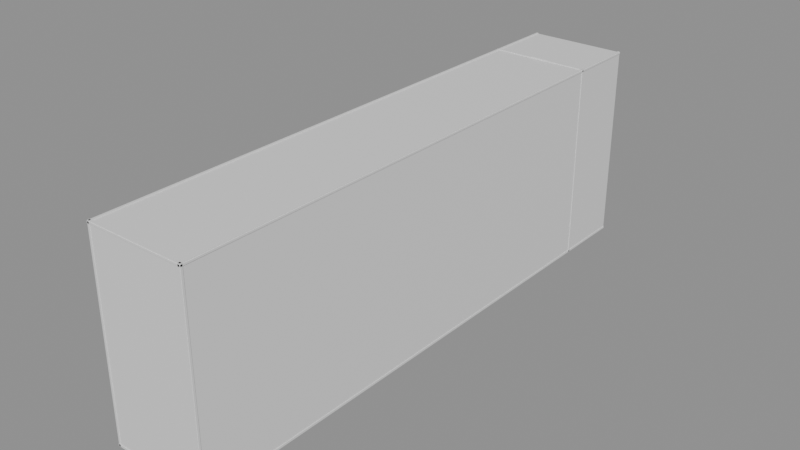 # Source: Room17Walls.blend  (saved by Blender 5.2.44; exported with 4.5.12 LTS)
import bpy
from mathutils import Matrix  # noqa: F401  (used for matrix-valued properties, if any)

bpy.ops.wm.read_factory_settings(use_empty=True)
scene = bpy.context.scene
scene.name = 'Room17Walls'

# ---- collections
col_editablewalls = bpy.data.collections.new('EditableWalls'); scene.collection.children.link(col_editablewalls)
col_editableplatforms = bpy.data.collections.new('EditablePlatforms'); scene.collection.children.link(col_editableplatforms)
col_room_shell___hide_here = bpy.data.collections.new('ROOM SHELL — HIDE HERE'); scene.collection.children.link(col_room_shell___hide_here)

# ---- materials (node trees are filled in below, after node groups)
mat_roomreferencematerial_002 = bpy.data.materials.new('RoomReferenceMaterial.002')
mat_roomreferencematerial_002.diffuse_color = (0.16, 0.24, 0.28, 1.0)
mat_roomwallmaterial = bpy.data.materials.new('RoomWallMaterial')
mat_roomwallmaterial.diffuse_color = (0.3, 0.39, 0.42, 1.0)
mat_roomreferencematerial = bpy.data.materials.new('RoomReferenceMaterial')
mat_roomreferencematerial.diffuse_color = (0.16, 0.24, 0.28, 1.0)
mat_roomreferencematerial_001 = bpy.data.materials.new('RoomReferenceMaterial.001')
mat_roomreferencematerial_001.diffuse_color = (0.16, 0.24, 0.28, 1.0)

# ---- material node trees
mat_roomreferencematerial_002.use_nodes = True; mat_roomreferencematerial_002.node_tree.nodes.clear()
_N = mat_roomreferencematerial_002.node_tree.nodes; _L = mat_roomreferencematerial_002.node_tree.links
n0 = _N.new('ShaderNodeBsdfPrincipled'); n0.name = 'Principled BSDF'; n0.location = (-200, 100)
n0.inputs[10].default_value = 0.005
n1 = _N.new('ShaderNodeOutputMaterial'); n1.name = 'Material Output'; n1.location = (200, 100)
_L.new(n0.outputs[0], n1.inputs[0])
n1.is_active_output = True
mat_roomwallmaterial.use_nodes = True; mat_roomwallmaterial.node_tree.nodes.clear()
_N = mat_roomwallmaterial.node_tree.nodes; _L = mat_roomwallmaterial.node_tree.links
n0 = _N.new('ShaderNodeBsdfPrincipled'); n0.name = 'Principled BSDF'; n0.location = (-200, 100)
n0.inputs[10].default_value = 0.005
n1 = _N.new('ShaderNodeOutputMaterial'); n1.name = 'Material Output'; n1.location = (200, 100)
_L.new(n0.outputs[0], n1.inputs[0])
n1.is_active_output = True
mat_roomreferencematerial.use_nodes = True; mat_roomreferencematerial.node_tree.nodes.clear()
_N = mat_roomreferencematerial.node_tree.nodes; _L = mat_roomreferencematerial.node_tree.links
n0 = _N.new('ShaderNodeBsdfPrincipled'); n0.name = 'Principled BSDF'; n0.location = (-200, 100)
n0.inputs[10].default_value = 0.005
n1 = _N.new('ShaderNodeOutputMaterial'); n1.name = 'Material Output'; n1.location = (200, 100)
_L.new(n0.outputs[0], n1.inputs[0])
n1.is_active_output = True
mat_roomreferencematerial_001.use_nodes = True; mat_roomreferencematerial_001.node_tree.nodes.clear()
_N = mat_roomreferencematerial_001.node_tree.nodes; _L = mat_roomreferencematerial_001.node_tree.links
n0 = _N.new('ShaderNodeBsdfPrincipled'); n0.name = 'Principled BSDF'; n0.location = (-200, 100)
n0.inputs[10].default_value = 0.005
n1 = _N.new('ShaderNodeOutputMaterial'); n1.name = 'Material Output'; n1.location = (200, 100)
_L.new(n0.outputs[0], n1.inputs[0])
n1.is_active_output = True

# ---- meshes
me_ref_022_framecollision_mesh_003 = bpy.data.meshes.new('REF_022_FrameCollision_Mesh.003')
me_ref_022_framecollision_mesh_003.from_pydata([(-0.5477, -0.2662, -2.011), (0.9523, -0.2662, -2.011), (0.9523, 0.1138, -2.011), (-0.5477, 0.1138, -2.011), (-0.5477, -0.2662, 2.011), (0.9523, -0.2662, 2.011), (0.9523, 0.1138, 2.011), (-0.5477, 0.1138, 2.011)], [], [(0, 1, 2, 3), (4, 7, 6, 5), (0, 4, 5, 1), (1, 5, 6, 2), (2, 6, 7, 3), (4, 0, 3, 7)])
me_ref_022_framecollision_mesh_003.materials.append(mat_roomreferencematerial_002)
me_ref_022_framecollision_mesh_003.update()
me_startrail_1_mesh = bpy.data.meshes.new('StartRail-1_Mesh')
me_startrail_1_mesh.from_pydata([(-0.18, -9.898, -0.61), (0.18, -9.898, -0.61), (0.18, 9.898, -0.61), (-0.18, 9.898, -0.61), (-0.18, -9.898, 0.61), (0.18, -9.898, 0.61), (0.18, 9.898, 0.61), (-0.18, 9.898, 0.61)], [], [(0, 1, 2, 3), (4, 7, 6, 5), (0, 4, 5, 1), (1, 5, 6, 2), (2, 6, 7, 3), (4, 0, 3, 7)])
me_startrail_1_mesh.materials.append(mat_roomwallmaterial)
me_startrail_1_mesh.update()
me_landingrail_1_mesh = bpy.data.meshes.new('LandingRail-1_Mesh')
me_landingrail_1_mesh.from_pydata([(-0.18, -16.37, -0.61), (0.18, -16.37, -0.61), (0.18, 16.48, -0.61), (-0.18, 16.48, -0.61), (-0.18, -16.37, 0.61), (0.18, -16.37, 0.61), (0.18, 16.48, 0.61), (-0.18, 16.48, 0.61)], [], [(0, 1, 2, 3), (4, 7, 6, 5), (0, 4, 5, 1), (1, 5, 6, 2), (2, 6, 7, 3), (4, 0, 3, 7)])
me_landingrail_1_mesh.materials.append(mat_roomwallmaterial)
me_landingrail_1_mesh.update()
me_startrail1_mesh = bpy.data.meshes.new('StartRail1_Mesh')
me_startrail1_mesh.from_pydata([(-0.18, -9.898, -0.61), (0.18, -9.898, -0.61), (0.18, 9.898, -0.61), (-0.18, 9.898, -0.61), (-0.18, -9.898, 0.61), (0.18, -9.898, 0.61), (0.18, 9.898, 0.61), (-0.18, 9.898, 0.61)], [], [(0, 1, 2, 3), (4, 7, 6, 5), (0, 4, 5, 1), (1, 5, 6, 2), (2, 6, 7, 3), (4, 0, 3, 7)])
me_startrail1_mesh.materials.append(mat_roomwallmaterial)
me_startrail1_mesh.update()
me_landingrail1_mesh = bpy.data.meshes.new('LandingRail1_Mesh')
me_landingrail1_mesh.from_pydata([(-0.18, -16.37, -0.61), (0.18, -16.37, -0.61), (0.18, 16.48, -0.61), (-0.18, 16.48, -0.61), (-0.18, -16.37, 0.61), (0.18, -16.37, 0.61), (0.18, 16.48, 0.61), (-0.18, 16.48, 0.61)], [], [(0, 1, 2, 3), (4, 7, 6, 5), (0, 4, 5, 1), (1, 5, 6, 2), (2, 6, 7, 3), (4, 0, 3, 7)])
me_landingrail1_mesh.materials.append(mat_roomwallmaterial)
me_landingrail1_mesh.update()
me_ref_010_safestart_mesh = bpy.data.meshes.new('REF_010_SafeStart_Mesh')
me_ref_010_safestart_mesh.from_pydata([(-6.0, -10.0, -0.25), (6.0, -10.0, -0.25), (6.0, 10.0, -0.25), (-6.0, 10.0, -0.25), (-6.0, -10.0, 0.25), (6.0, -10.0, 0.25), (6.0, 10.0, 0.25), (-6.0, 10.0, 0.25)], [], [(0, 1, 2, 3), (4, 7, 6, 5), (0, 4, 5, 1), (1, 5, 6, 2), (2, 6, 7, 3), (4, 0, 3, 7)])
me_ref_010_safestart_mesh.materials.append(mat_roomreferencematerial)
me_ref_010_safestart_mesh.update()
me_ref_011_landingdeck_mesh = bpy.data.meshes.new('REF_011_LandingDeck_Mesh')
me_ref_011_landingdeck_mesh.from_pydata([(-7.0, -16.35, -0.25), (7.0, -16.35, -0.25), (7.0, 16.41, -0.25), (-7.0, 16.41, -0.25), (-7.0, -16.35, 0.25), (7.0, -16.35, 0.25), (7.0, 16.41, 0.2663), (-7.0, 16.41, 0.2663)], [], [(0, 1, 2, 3), (4, 7, 6, 5), (0, 4, 5, 1), (1, 5, 6, 2), (2, 6, 7, 3), (4, 0, 3, 7)])
me_ref_011_landingdeck_mesh.materials.append(mat_roomreferencematerial)
me_ref_011_landingdeck_mesh.update()
me_ref_023_closeddoorblocker_mesh_001 = bpy.data.meshes.new('REF_023_ClosedDoorBlocker_Mesh.001')
me_ref_023_closeddoorblocker_mesh_001.from_pydata([(-2.043, -0.17, -2.07), (2.043, -0.17, -2.07), (2.043, 0.17, -2.07), (-2.043, 0.17, -2.07), (-2.043, -0.17, 2.07), (2.043, -0.17, 2.07), (2.043, 0.17, 2.07), (-2.043, 0.17, 2.07)], [], [(0, 1, 2, 3), (4, 7, 6, 5), (0, 4, 5, 1), (1, 5, 6, 2), (2, 6, 7, 3), (4, 0, 3, 7)])
me_ref_023_closeddoorblocker_mesh_001.materials.append(mat_roomreferencematerial_001)
me_ref_023_closeddoorblocker_mesh_001.update()
me_ref_018_exitcorridorceiling_mesh_001 = bpy.data.meshes.new('REF_018_ExitCorridorCeiling_Mesh.001')
me_ref_018_exitcorridorceiling_mesh_001.from_pydata([(-1.825, -4.768, -0.12), (1.825, -4.768, -0.12), (1.825, 4.8, -0.12), (-1.825, 4.8, -0.12), (-1.825, -4.768, 0.12), (1.825, -4.768, 0.12), (1.825, 4.8, 0.12), (-1.825, 4.8, 0.12)], [], [(0, 1, 2, 3), (4, 7, 6, 5), (0, 4, 5, 1), (1, 5, 6, 2), (2, 6, 7, 3), (4, 0, 3, 7)])
me_ref_018_exitcorridorceiling_mesh_001.materials.append(mat_roomreferencematerial_001)
me_ref_018_exitcorridorceiling_mesh_001.update()
me_ref_021_exitcorridorendwall_mesh_001 = bpy.data.meshes.new('REF_021_ExitCorridorEndWall_Mesh.001')
me_ref_021_exitcorridorendwall_mesh_001.from_pydata([(-2.065, -0.12, -2.07), (2.065, -0.12, -2.07), (2.065, 0.12, -2.07), (-2.065, 0.12, -2.07), (-2.065, -0.12, 2.07), (2.065, -0.12, 2.07), (2.065, 0.12, 2.07), (-2.065, 0.12, 2.07)], [], [(0, 1, 2, 3), (4, 7, 6, 5), (0, 4, 5, 1), (1, 5, 6, 2), (2, 6, 7, 3), (4, 0, 3, 7)])
me_ref_021_exitcorridorendwall_mesh_001.materials.append(mat_roomreferencematerial_001)
me_ref_021_exitcorridorendwall_mesh_001.update()
me_ref_017_exitcorridorfloor_mesh_001 = bpy.data.meshes.new('REF_017_ExitCorridorFloor_Mesh.001')
me_ref_017_exitcorridorfloor_mesh_001.from_pydata([(-1.825, -4.646, -0.12), (1.825, -4.646, -0.12), (1.825, 4.92, -0.12), (-1.825, 4.92, -0.12), (-1.825, -4.646, 0.12), (1.825, -4.646, 0.12), (1.825, 4.92, 0.12), (-1.825, 4.92, 0.12)], [], [(0, 1, 2, 3), (4, 7, 6, 5), (0, 4, 5, 1), (1, 5, 6, 2), (2, 6, 7, 3), (4, 0, 3, 7)])
me_ref_017_exitcorridorfloor_mesh_001.materials.append(mat_roomreferencematerial_001)
me_ref_017_exitcorridorfloor_mesh_001.update()
me_ref_019_exitcorridorleftwall_mesh_001 = bpy.data.meshes.new('REF_019_ExitCorridorLeftWall_Mesh.001')
me_ref_019_exitcorridorleftwall_mesh_001.from_pydata([(-0.353, -4.74, -2.07), (-0.113, -4.74, -2.07), (-0.113, 5.12, -2.07), (-0.353, 5.12, -2.07), (-0.353, -4.74, 2.07), (-0.113, -4.74, 2.07), (-0.113, 5.12, 2.07), (-0.353, 5.12, 2.07)], [], [(0, 1, 2, 3), (4, 7, 6, 5), (0, 4, 5, 1), (1, 5, 6, 2), (2, 6, 7, 3), (4, 0, 3, 7)])
me_ref_019_exitcorridorleftwall_mesh_001.materials.append(mat_roomreferencematerial_001)
me_ref_019_exitcorridorleftwall_mesh_001.update()
me_ref_020_exitcorridorrightwall_mesh_001 = bpy.data.meshes.new('REF_020_ExitCorridorRightWall_Mesh.001')
me_ref_020_exitcorridorrightwall_mesh_001.from_pydata([(0.113, -4.74, -2.07), (0.353, -4.74, -2.07), (0.353, 5.12, -2.07), (0.113, 5.12, -2.07), (0.113, -4.74, 2.07), (0.353, -4.74, 2.07), (0.353, 5.12, 2.07), (0.113, 5.12, 2.07)], [], [(0, 1, 2, 3), (4, 7, 6, 5), (0, 4, 5, 1), (1, 5, 6, 2), (2, 6, 7, 3), (4, 0, 3, 7)])
me_ref_020_exitcorridorrightwall_mesh_001.materials.append(mat_roomreferencematerial_001)
me_ref_020_exitcorridorrightwall_mesh_001.update()
me_ref_027_exitdoorbackingabove_mesh_001 = bpy.data.meshes.new('REF_027_ExitDoorBackingAbove_Mesh.001')
me_ref_027_exitdoorbackingabove_mesh_001.from_pydata([(-2.35, -0.2, -6.315), (2.35, -0.2, -6.315), (2.35, 0.22, -6.315), (-2.35, 0.22, -6.315), (-2.35, -0.2, 26.59), (2.35, -0.2, 26.59), (2.35, 0.22, 26.59), (-2.35, 0.22, 26.59)], [], [(0, 1, 2, 3), (4, 7, 6, 5), (0, 4, 5, 1), (1, 5, 6, 2), (2, 6, 7, 3), (4, 0, 3, 7)])
me_ref_027_exitdoorbackingabove_mesh_001.materials.append(mat_roomreferencematerial_001)
me_ref_027_exitdoorbackingabove_mesh_001.update()
me_ref_026_exitdoorbackingbelow_mesh_001 = bpy.data.meshes.new('REF_026_ExitDoorBackingBelow_Mesh.001')
me_ref_026_exitdoorbackingbelow_mesh_001.from_pydata([(-2.35, -0.2, -6.588), (2.35, -0.2, -6.588), (2.35, 0.22, -6.588), (-2.35, 0.22, -6.588), (-2.35, -0.2, 5.095), (2.35, -0.2, 5.095), (2.35, 0.22, 5.095), (-2.35, 0.22, 5.095)], [], [(0, 1, 2, 3), (4, 7, 6, 5), (0, 4, 5, 1), (1, 5, 6, 2), (2, 6, 7, 3), (4, 0, 3, 7)])
me_ref_026_exitdoorbackingbelow_mesh_001.materials.append(mat_roomreferencematerial_001)
me_ref_026_exitdoorbackingbelow_mesh_001.update()
me_ref_024_exitdoorbackingleft_mesh_001 = bpy.data.meshes.new('REF_024_ExitDoorBackingLeft_Mesh.001')
me_ref_024_exitdoorbackingleft_mesh_001.from_pydata([(0.5, -0.2, -15.12), (10.5, -0.2, -15.12), (10.5, 0.22, -15.12), (0.5, 0.22, -15.12), (0.5, -0.2, 34.08), (10.5, -0.2, 34.08), (10.5, 0.22, 34.08), (0.5, 0.22, 34.08)], [], [(0, 1, 2, 3), (4, 7, 6, 5), (0, 4, 5, 1), (1, 5, 6, 2), (2, 6, 7, 3), (4, 0, 3, 7)])
me_ref_024_exitdoorbackingleft_mesh_001.materials.append(mat_roomreferencematerial_001)
me_ref_024_exitdoorbackingleft_mesh_001.update()
me_ref_025_exitdoorbackingright_mesh_001 = bpy.data.meshes.new('REF_025_ExitDoorBackingRight_Mesh.001')
me_ref_025_exitdoorbackingright_mesh_001.from_pydata([(-10.5, -0.2, -15.12), (-0.5, -0.2, -15.12), (-0.5, 0.22, -15.12), (-10.5, 0.22, -15.12), (-10.5, -0.2, 34.08), (-0.5, -0.2, 34.08), (-0.5, 0.22, 34.08), (-10.5, 0.22, 34.08)], [], [(0, 1, 2, 3), (4, 7, 6, 5), (0, 4, 5, 1), (1, 5, 6, 2), (2, 6, 7, 3), (4, 0, 3, 7)])
me_ref_025_exitdoorbackingright_mesh_001.materials.append(mat_roomreferencematerial_001)
me_ref_025_exitdoorbackingright_mesh_001.update()
me_ref_022_framecollision_mesh_002 = bpy.data.meshes.new('REF_022_FrameCollision_Mesh.002')
me_ref_022_framecollision_mesh_002.from_pydata([(-0.9523, -0.2662, -2.011), (0.5477, -0.2662, -2.011), (0.5477, 0.1138, -2.011), (-0.9523, 0.1138, -2.011), (-0.9523, -0.2662, 2.011), (0.5477, -0.2662, 2.011), (0.5477, 0.1138, 2.011), (-0.9523, 0.1138, 2.011)], [], [(0, 1, 2, 3), (4, 7, 6, 5), (0, 4, 5, 1), (1, 5, 6, 2), (2, 6, 7, 3), (4, 0, 3, 7)])
me_ref_022_framecollision_mesh_002.materials.append(mat_roomreferencematerial_001)
me_ref_022_framecollision_mesh_002.update()
me_ref_000_hazardfloor_mesh = bpy.data.meshes.new('REF_000_HazardFloor_Mesh')
me_ref_000_hazardfloor_mesh.from_pydata([(-12.35, -70.35, -0.25), (12.35, -70.35, -0.25), (12.35, 70.35, -0.25), (-12.35, 70.35, -0.25), (-12.35, -70.35, 0.25), (12.35, -70.35, 0.25), (12.35, 70.35, 0.25), (-12.35, 70.35, 0.25)], [], [(0, 1, 2, 3), (4, 7, 6, 5), (0, 4, 5, 1), (1, 5, 6, 2), (2, 6, 7, 3), (4, 0, 3, 7)])
me_ref_000_hazardfloor_mesh.materials.append(mat_roomreferencematerial)
me_ref_000_hazardfloor_mesh.update()
me_ref_001_ceiling_mesh = bpy.data.meshes.new('REF_001_Ceiling_Mesh')
me_ref_001_ceiling_mesh.from_pydata([(-12.35, -70.35, -0.2), (12.35, -70.35, -0.2), (12.35, 70.35, -0.2), (-12.35, 70.35, -0.2), (-12.35, -70.35, 0.2), (12.35, -70.35, 0.2), (12.35, 70.35, 0.2), (-12.35, 70.35, 0.2)], [], [(0, 1, 2, 3), (4, 7, 6, 5), (0, 4, 5, 1), (1, 5, 6, 2), (2, 6, 7, 3), (4, 0, 3, 7)])
me_ref_001_ceiling_mesh.materials.append(mat_roomreferencematerial)
me_ref_001_ceiling_mesh.update()
me_ref_002_leftwall_mesh = bpy.data.meshes.new('REF_002_LeftWall_Mesh')
me_ref_002_leftwall_mesh.from_pydata([(-0.225, -70.35, -24.6), (0.225, -70.35, -24.6), (0.225, 70.35, -24.6), (-0.225, 70.35, -24.6), (-0.225, -70.35, 24.6), (0.225, -70.35, 24.6), (0.225, 70.35, 24.6), (-0.225, 70.35, 24.6)], [], [(0, 1, 2, 3), (4, 7, 6, 5), (0, 4, 5, 1), (1, 5, 6, 2), (2, 6, 7, 3), (4, 0, 3, 7)])
me_ref_002_leftwall_mesh.materials.append(mat_roomreferencematerial)
me_ref_002_leftwall_mesh.update()
me_ref_003_rightwall_mesh = bpy.data.meshes.new('REF_003_RightWall_Mesh')
me_ref_003_rightwall_mesh.from_pydata([(-0.225, -70.35, -24.6), (0.225, -70.35, -24.6), (0.225, 70.35, -24.6), (-0.225, 70.35, -24.6), (-0.225, -70.35, 24.6), (0.225, -70.35, 24.6), (0.225, 70.35, 24.6), (-0.225, 70.35, 24.6)], [], [(0, 1, 2, 3), (4, 7, 6, 5), (0, 4, 5, 1), (1, 5, 6, 2), (2, 6, 7, 3), (4, 0, 3, 7)])
me_ref_003_rightwall_mesh.materials.append(mat_roomreferencematerial)
me_ref_003_rightwall_mesh.update()
me_ref_004_backwall_mesh = bpy.data.meshes.new('REF_004_BackWall_Mesh')
me_ref_004_backwall_mesh.from_pydata([(-12.35, -0.225, -24.6), (12.35, -0.225, -24.6), (12.35, 0.225, -24.6), (-12.35, 0.225, -24.6), (-12.35, -0.225, 24.6), (12.35, -0.225, 24.6), (12.35, 0.225, 24.6), (-12.35, 0.225, 24.6)], [], [(0, 1, 2, 3), (4, 7, 6, 5), (0, 4, 5, 1), (1, 5, 6, 2), (2, 6, 7, 3), (4, 0, 3, 7)])
me_ref_004_backwall_mesh.materials.append(mat_roomreferencematerial)
me_ref_004_backwall_mesh.update()

# ---- objects
ob_ref_942_framecollision_001 = bpy.data.objects.new('REF_942_FrameCollision.001', me_ref_022_framecollision_mesh_003)
ob_startrail_1 = bpy.data.objects.new('StartRail-1', me_startrail_1_mesh)
ob_landingrail_1 = bpy.data.objects.new('LandingRail-1', me_landingrail_1_mesh)
ob_startrail1 = bpy.data.objects.new('StartRail1', me_startrail1_mesh)
ob_landingrail1 = bpy.data.objects.new('LandingRail1', me_landingrail1_mesh)
ob_ref_010_safestart = bpy.data.objects.new('REF_010_SafeStart', me_ref_010_safestart_mesh)
ob_ref_011_landingdeck = bpy.data.objects.new('REF_011_LandingDeck', me_ref_011_landingdeck_mesh)
ob_ref_943_closeddoorblocker = bpy.data.objects.new('REF_943_ClosedDoorBlocker', me_ref_023_closeddoorblocker_mesh_001)
ob_ref_938_exitcorridorceiling = bpy.data.objects.new('REF_938_ExitCorridorCeiling', me_ref_018_exitcorridorceiling_mesh_001)
ob_ref_941_exitcorridorendwall = bpy.data.objects.new('REF_941_ExitCorridorEndWall', me_ref_021_exitcorridorendwall_mesh_001)
ob_ref_937_exitcorridorfloor = bpy.data.objects.new('REF_937_ExitCorridorFloor', me_ref_017_exitcorridorfloor_mesh_001)
ob_ref_939_exitcorridorleftwall = bpy.data.objects.new('REF_939_ExitCorridorLeftWall', me_ref_019_exitcorridorleftwall_mesh_001)
ob_ref_940_exitcorridorrightwall = bpy.data.objects.new('REF_940_ExitCorridorRightWall', me_ref_020_exitcorridorrightwall_mesh_001)
ob_ref_947_exitdoorbackingabove = bpy.data.objects.new('REF_947_ExitDoorBackingAbove', me_ref_027_exitdoorbackingabove_mesh_001)
ob_ref_946_exitdoorbackingbelow = bpy.data.objects.new('REF_946_ExitDoorBackingBelow', me_ref_026_exitdoorbackingbelow_mesh_001)
ob_ref_944_exitdoorbackingleft = bpy.data.objects.new('REF_944_ExitDoorBackingLeft', me_ref_024_exitdoorbackingleft_mesh_001)
ob_ref_945_exitdoorbackingright = bpy.data.objects.new('REF_945_ExitDoorBackingRight', me_ref_025_exitdoorbackingright_mesh_001)
ob_ref_942_framecollision = bpy.data.objects.new('REF_942_FrameCollision', me_ref_022_framecollision_mesh_002)
ob_ref_000_hazardfloor = bpy.data.objects.new('REF_000_HazardFloor', me_ref_000_hazardfloor_mesh)
ob_ref_001_ceiling = bpy.data.objects.new('REF_001_Ceiling', me_ref_001_ceiling_mesh)
ob_ref_002_leftwall = bpy.data.objects.new('REF_002_LeftWall', me_ref_002_leftwall_mesh)
ob_ref_003_rightwall = bpy.data.objects.new('REF_003_RightWall', me_ref_003_rightwall_mesh)
ob_ref_004_backwall = bpy.data.objects.new('REF_004_BackWall', me_ref_004_backwall_mesh)

# ---- transforms, parenting, visibility, modifiers, constraints
ob_ref_942_framecollision_001.location = (2.952, 86.64, 10.26)
ob_ref_942_framecollision_001.scale = (1.1, 1.05, 0.998)
ob_startrail_1.location = (-6.18, -25.88, 6.357)
ob_startrail_1.scale = (1.0, 1.0, 1.3)
ob_landingrail_1.location = (-7.18, 70.35, 8.332)
ob_landingrail_1.scale = (1.0, 1.0, 1.3)
ob_startrail1.location = (6.18, -25.88, 6.357)
ob_startrail1.scale = (1.0, 1.0, 1.3)
ob_landingrail1.location = (7.18, 70.35, 8.332)
ob_landingrail1.scale = (1.0, 1.0, 1.3)
ob_ref_010_safestart.location = (0.0, -26.0, 6.0)
ob_ref_011_landingdeck.location = (0.0, 70.35, 8.0)
ob_ref_943_closeddoorblocker.location = (0.0, 87.01, 10.27)
ob_ref_943_closeddoorblocker.scale = (1.15, 1.0, 0.968)
ob_ref_938_exitcorridorceiling.location = (0.0, 91.9, 12.4)
ob_ref_938_exitcorridorceiling.scale = (1.29, 0.99, 1.0)
ob_ref_941_exitcorridorendwall.location = (0.0, 96.7, 10.22)
ob_ref_941_exitcorridorendwall.scale = (1.14, 1.0, 1.06)
ob_ref_937_exitcorridorfloor.location = (0.0, 91.83, 8.146)
ob_ref_937_exitcorridorfloor.scale = (1.29, 1.0, 1.0)
ob_ref_939_exitcorridorleftwall.location = (-2.237, 91.73, 10.22)
ob_ref_939_exitcorridorleftwall.scale = (1.0, 0.96, 1.0)
ob_ref_940_exitcorridorrightwall.location = (2.237, 91.73, 10.22)
ob_ref_940_exitcorridorrightwall.scale = (1.0, 0.96, 1.0)
ob_ref_947_exitdoorbackingabove.location = (0.0, 86.96, 18.69)
ob_ref_947_exitdoorbackingabove.scale = (1.0, 1.0, 1.017)
ob_ref_946_exitdoorbackingbelow.location = (0.0, 86.96, 3.011)
ob_ref_946_exitdoorbackingbelow.scale = (1.0, 1.0, 1.031)
ob_ref_944_exitdoorbackingleft.location = (-12.85, 86.96, 11.52)
ob_ref_945_exitdoorbackingright.location = (12.85, 86.96, 11.52)
ob_ref_942_framecollision.location = (-2.952, 86.64, 10.26)
ob_ref_942_framecollision.scale = (1.1, 1.05, 0.998)
ob_ref_000_hazardfloor.location = (0.0, 34.0, -3.25)
ob_ref_001_ceiling.location = (0.0, 34.0, 45.2)
ob_ref_002_leftwall.location = (-12.0, 34.0, 21.0)
ob_ref_003_rightwall.location = (12.0, 34.0, 21.0)
ob_ref_004_backwall.location = (0.0, -36.0, 21.0)

# ---- collection membership
scene.collection.objects.link(ob_ref_942_framecollision_001)
col_editablewalls.objects.link(ob_startrail_1)
col_editablewalls.objects.link(ob_landingrail_1)
col_editablewalls.objects.link(ob_startrail1)
col_editablewalls.objects.link(ob_landingrail1)
col_editableplatforms.objects.link(ob_ref_010_safestart)
col_editableplatforms.objects.link(ob_ref_011_landingdeck)
col_editableplatforms.objects.link(ob_ref_943_closeddoorblocker)
col_editableplatforms.objects.link(ob_ref_938_exitcorridorceiling)
col_editableplatforms.objects.link(ob_ref_941_exitcorridorendwall)
col_editableplatforms.objects.link(ob_ref_937_exitcorridorfloor)
col_editableplatforms.objects.link(ob_ref_939_exitcorridorleftwall)
col_editableplatforms.objects.link(ob_ref_940_exitcorridorrightwall)
col_editableplatforms.objects.link(ob_ref_947_exitdoorbackingabove)
col_editableplatforms.objects.link(ob_ref_946_exitdoorbackingbelow)
col_editableplatforms.objects.link(ob_ref_944_exitdoorbackingleft)
col_editableplatforms.objects.link(ob_ref_945_exitdoorbackingright)
col_editableplatforms.objects.link(ob_ref_942_framecollision)
col_room_shell___hide_here.objects.link(ob_ref_000_hazardfloor)
col_room_shell___hide_here.objects.link(ob_ref_001_ceiling)
col_room_shell___hide_here.objects.link(ob_ref_002_leftwall)
col_room_shell___hide_here.objects.link(ob_ref_003_rightwall)
col_room_shell___hide_here.objects.link(ob_ref_004_backwall)

# ---- scene / render settings (as saved in the file)
scene.frame_start = 1; scene.frame_end = 250; scene.frame_set(1)
scene.render.engine = 'BLENDER_EEVEE_NEXT'
scene.render.image_settings.exr_codec = 'NONE'
scene.render.use_bake_clear = False
scene.render.bake_margin = 0
scene.render.bake_bias = 0.0
scene.render.bake_samples = 0
scene.render.simplify_subdivision_render = 0
scene.render.simplify_child_particles_render = 0.0
scene.render.compositor_device = 'GPU'
scene.eevee.use_volume_custom_range = False
scene.eevee.gtao_distance = 0.0
scene.eevee.use_fast_gi = False
scene.eevee.fast_gi_thickness_near = 0.1
scene.eevee.fast_gi_thickness_far = 0.0
scene.eevee.ray_tracing_options.screen_trace_thickness = 0.1
bpy.context.view_layer.update()

# ---- added for rendering (the .blend has no active camera and no usable light): camera, sun + grey world if the file has none
cam_auto = bpy.data.cameras.new('AutoCamera')
cam_auto.lens = 50.0
cam_auto.sensor_width = 36.0
cam_auto.clip_end = 2454.96
ob_auto_camera = bpy.data.objects.new('AutoCamera', cam_auto)
scene.collection.objects.link(ob_auto_camera)
ob_auto_camera.location = (139.885, -133.861, 132.882)
ob_auto_camera.rotation_euler = (1.09748, -7.21219e-08, 0.694738)
scene.camera = ob_auto_camera
light_auto_sun = bpy.data.lights.new('AutoSun', 'SUN')
light_auto_sun.energy = 3.0
light_auto_sun.angle = 0.0523599
ob_auto_sun = bpy.data.objects.new('AutoSun', light_auto_sun)
scene.collection.objects.link(ob_auto_sun)
ob_auto_sun.rotation_euler = (0.872665, 0.174533, 0.523599)
if scene.world is None:
    world_auto = bpy.data.worlds.new('AutoWorld')
    world_auto.color = (0.3, 0.3, 0.3)
    scene.world = world_auto
bpy.context.view_layer.update()
